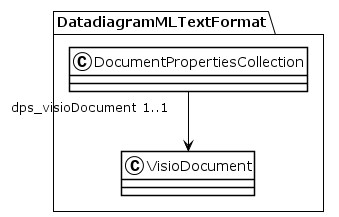

The diagram above was rendered by PlantUML. Its source (embedded in the PNG):
@startuml
!theme plain
package DatadiagramMLTextFormat {
class DocumentPropertiesCollection {
}
DocumentPropertiesCollection "dps_visioDocument 1..1" --> VisioDocument
class VisioDocument {
}
}
@enduml